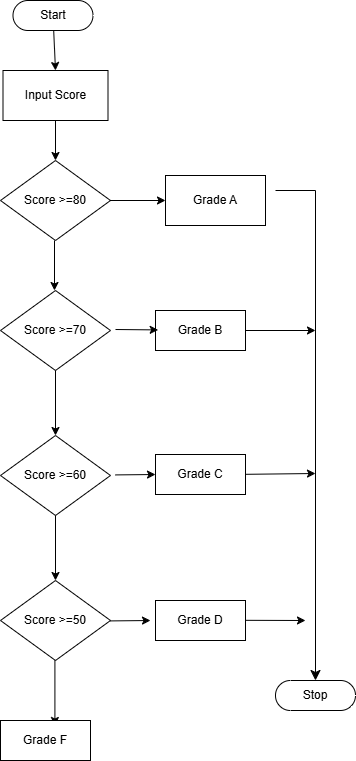

The diagram above was exported from draw.io. Its source (the exported page's mxGraphModel, read from the mxfile embedded in the PNG):
<mxGraphModel dx="715" dy="689" grid="1" gridSize="10" guides="1" tooltips="1" connect="1" arrows="1" fold="1" page="1" pageScale="1" pageWidth="850" pageHeight="1100" math="0" shadow="0">
  <root>
    <mxCell id="0" />
    <mxCell id="1" parent="0" />
    <mxCell id="7" value="Score &amp;gt;=80" style="rhombus;whiteSpace=wrap;html=1;" vertex="1" parent="1">
      <mxGeometry x="295" y="250" width="110" height="80" as="geometry" />
    </mxCell>
    <mxCell id="8" value="" style="endArrow=classic;html=1;entryX=0;entryY=0.5;entryDx=0;entryDy=0;" edge="1" parent="1" target="20">
      <mxGeometry width="50" height="50" relative="1" as="geometry">
        <mxPoint x="404.32" y="290" as="sourcePoint" />
        <mxPoint x="403.82" y="380" as="targetPoint" />
      </mxGeometry>
    </mxCell>
    <mxCell id="14" style="edgeStyle=none;html=1;entryX=0.5;entryY=0;entryDx=0;entryDy=0;" edge="1" parent="1" source="10" target="65">
      <mxGeometry relative="1" as="geometry">
        <mxPoint x="356.5" y="160" as="targetPoint" />
      </mxGeometry>
    </mxCell>
    <mxCell id="10" value="Start" style="html=1;dashed=0;whiteSpace=wrap;shape=mxgraph.dfd.start" vertex="1" parent="1">
      <mxGeometry x="307.5" y="90" width="80" height="30" as="geometry" />
    </mxCell>
    <mxCell id="11" value="Stop" style="html=1;dashed=0;whiteSpace=wrap;shape=mxgraph.dfd.start" vertex="1" parent="1">
      <mxGeometry x="570" y="770" width="80" height="30" as="geometry" />
    </mxCell>
    <mxCell id="20" value="Grade A" style="rounded=0;whiteSpace=wrap;html=1;" vertex="1" parent="1">
      <mxGeometry x="460" y="265" width="100" height="50" as="geometry" />
    </mxCell>
    <mxCell id="21" value="Score &amp;gt;=70" style="rhombus;whiteSpace=wrap;html=1;" vertex="1" parent="1">
      <mxGeometry x="295" y="380" width="110" height="80" as="geometry" />
    </mxCell>
    <mxCell id="24" value="Grade B" style="rounded=0;whiteSpace=wrap;html=1;" vertex="1" parent="1">
      <mxGeometry x="450" y="400" width="90" height="40" as="geometry" />
    </mxCell>
    <mxCell id="26" value="" style="endArrow=classic;html=1;entryX=0.5;entryY=0;entryDx=0;entryDy=0;" edge="1" parent="1" target="7">
      <mxGeometry width="50" height="50" relative="1" as="geometry">
        <mxPoint x="350" y="210" as="sourcePoint" />
        <mxPoint x="354.41" y="320" as="targetPoint" />
      </mxGeometry>
    </mxCell>
    <mxCell id="31" value="" style="edgeStyle=none;html=1;exitX=0.5;exitY=1;exitDx=0;exitDy=0;entryX=0.5;entryY=0;entryDx=0;entryDy=0;" edge="1" parent="1" source="21" target="27">
      <mxGeometry relative="1" as="geometry">
        <mxPoint x="385" y="530" as="sourcePoint" />
        <mxPoint x="385" y="465" as="targetPoint" />
      </mxGeometry>
    </mxCell>
    <mxCell id="27" value="Score &amp;gt;=60" style="rhombus;whiteSpace=wrap;html=1;" vertex="1" parent="1">
      <mxGeometry x="295" y="525" width="110" height="80" as="geometry" />
    </mxCell>
    <mxCell id="28" value="Grade C" style="rounded=0;whiteSpace=wrap;html=1;" vertex="1" parent="1">
      <mxGeometry x="450" y="544" width="90" height="40" as="geometry" />
    </mxCell>
    <mxCell id="29" value="" style="edgeStyle=elbowEdgeStyle;elbow=horizontal;endArrow=classic;html=1;curved=0;rounded=0;endSize=8;startSize=8;" edge="1" parent="1">
      <mxGeometry width="50" height="50" relative="1" as="geometry">
        <mxPoint x="570" y="280" as="sourcePoint" />
        <mxPoint x="610" y="770" as="targetPoint" />
        <Array as="points">
          <mxPoint x="610" y="550" />
        </Array>
      </mxGeometry>
    </mxCell>
    <mxCell id="35" value="" style="edgeStyle=none;html=1;exitX=0.5;exitY=1;exitDx=0;exitDy=0;entryX=0.5;entryY=0;entryDx=0;entryDy=0;" edge="1" target="36" parent="1">
      <mxGeometry relative="1" as="geometry">
        <mxPoint x="350" y="605" as="sourcePoint" />
        <mxPoint x="385" y="610" as="targetPoint" />
      </mxGeometry>
    </mxCell>
    <mxCell id="36" value="Score &amp;gt;=50" style="rhombus;whiteSpace=wrap;html=1;" vertex="1" parent="1">
      <mxGeometry x="295" y="670" width="110" height="80" as="geometry" />
    </mxCell>
    <mxCell id="37" value="Grade D" style="rounded=0;whiteSpace=wrap;html=1;" vertex="1" parent="1">
      <mxGeometry x="450" y="690" width="90" height="40" as="geometry" />
    </mxCell>
    <mxCell id="39" value="" style="edgeStyle=none;html=1;exitX=0.5;exitY=1;exitDx=0;exitDy=0;entryX=0.5;entryY=0;entryDx=0;entryDy=0;" edge="1" parent="1">
      <mxGeometry relative="1" as="geometry">
        <mxPoint x="349.40999999999997" y="750" as="sourcePoint" />
        <mxPoint x="349.40999999999997" y="815" as="targetPoint" />
      </mxGeometry>
    </mxCell>
    <mxCell id="40" value="Grade F" style="rounded=0;whiteSpace=wrap;html=1;" vertex="1" parent="1">
      <mxGeometry x="295" y="810" width="90" height="40" as="geometry" />
    </mxCell>
    <mxCell id="47" value="" style="endArrow=classic;html=1;" edge="1" parent="1">
      <mxGeometry width="50" height="50" relative="1" as="geometry">
        <mxPoint x="349" y="330" as="sourcePoint" />
        <mxPoint x="349" y="380" as="targetPoint" />
      </mxGeometry>
    </mxCell>
    <mxCell id="49" value="" style="endArrow=classic;html=1;entryX=0;entryY=0.5;entryDx=0;entryDy=0;" edge="1" parent="1">
      <mxGeometry width="50" height="50" relative="1" as="geometry">
        <mxPoint x="410" y="419" as="sourcePoint" />
        <mxPoint x="452.68" y="419.40999999999997" as="targetPoint" />
      </mxGeometry>
    </mxCell>
    <mxCell id="52" value="" style="endArrow=classic;html=1;entryX=0;entryY=0.5;entryDx=0;entryDy=0;" edge="1" parent="1" target="28">
      <mxGeometry width="50" height="50" relative="1" as="geometry">
        <mxPoint x="410" y="564.41" as="sourcePoint" />
        <mxPoint x="452.68" y="564.8199999999999" as="targetPoint" />
      </mxGeometry>
    </mxCell>
    <mxCell id="54" value="" style="endArrow=classic;html=1;entryX=0;entryY=0.5;entryDx=0;entryDy=0;" edge="1" parent="1">
      <mxGeometry width="50" height="50" relative="1" as="geometry">
        <mxPoint x="405" y="710.41" as="sourcePoint" />
        <mxPoint x="445" y="710" as="targetPoint" />
      </mxGeometry>
    </mxCell>
    <mxCell id="57" value="" style="endArrow=classic;html=1;" edge="1" parent="1">
      <mxGeometry width="50" height="50" relative="1" as="geometry">
        <mxPoint x="540" y="563.8199999999999" as="sourcePoint" />
        <mxPoint x="610" y="563" as="targetPoint" />
      </mxGeometry>
    </mxCell>
    <mxCell id="59" value="" style="endArrow=classic;html=1;exitX=1;exitY=0.5;exitDx=0;exitDy=0;" edge="1" parent="1" source="24">
      <mxGeometry width="50" height="50" relative="1" as="geometry">
        <mxPoint x="550" y="419.41" as="sourcePoint" />
        <mxPoint x="610" y="420" as="targetPoint" />
      </mxGeometry>
    </mxCell>
    <mxCell id="63" value="" style="endArrow=classic;html=1;" edge="1" parent="1">
      <mxGeometry width="50" height="50" relative="1" as="geometry">
        <mxPoint x="540" y="709.8199999999999" as="sourcePoint" />
        <mxPoint x="600" y="710" as="targetPoint" />
      </mxGeometry>
    </mxCell>
    <mxCell id="65" value="Input Score" style="rounded=0;whiteSpace=wrap;html=1;" vertex="1" parent="1">
      <mxGeometry x="297.5" y="160" width="105" height="50" as="geometry" />
    </mxCell>
  </root>
</mxGraphModel>